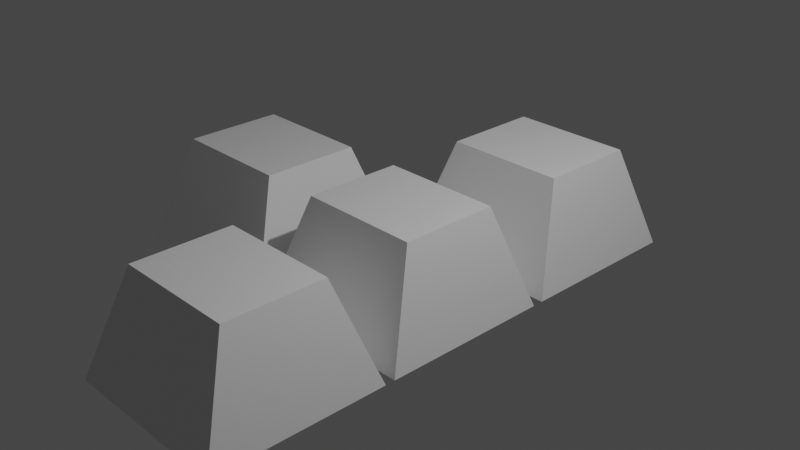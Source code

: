 # Source: buttons.blend  (saved by Blender 2.93.20; exported with 4.5.12 LTS)
import bpy
from mathutils import Matrix  # noqa: F401  (used for matrix-valued properties, if any)

bpy.ops.wm.read_factory_settings(use_empty=True)
scene = bpy.context.scene
scene.name = 'Scene'

# ---- collections
col_collection = bpy.data.collections.new('Collection'); scene.collection.children.link(col_collection)

# ---- materials (node trees are filled in below, after node groups)
mat_material = bpy.data.materials.new('Material')
mat_material.alpha_threshold = 0.0
mat_material.use_transparent_shadow = False
mat_material.line_color = (0.0, 0.0, 0.0, 1.0)
mat_material_001 = bpy.data.materials.new('Material.001')
mat_material_001.alpha_threshold = 0.0
mat_material_001.use_transparent_shadow = False
mat_material_001.line_color = (0.0, 0.0, 0.0, 1.0)
mat_material_002 = bpy.data.materials.new('Material.002')
mat_material_002.alpha_threshold = 0.0
mat_material_002.use_transparent_shadow = False
mat_material_002.line_color = (0.0, 0.0, 0.0, 1.0)
mat_material_003 = bpy.data.materials.new('Material.003')
mat_material_003.alpha_threshold = 0.0
mat_material_003.use_transparent_shadow = False
mat_material_003.line_color = (0.0, 0.0, 0.0, 1.0)

# ---- material node trees
mat_material.use_nodes = True; mat_material.node_tree.nodes.clear()
_N = mat_material.node_tree.nodes; _L = mat_material.node_tree.links
n0 = _N.new('ShaderNodeOutputMaterial'); n0.name = 'Material Output'; n0.location = (300, 300)
n1 = _N.new('ShaderNodeBsdfPrincipled'); n1.name = 'Principled BSDF'; n1.location = (10, 300)
n1.distribution = 'GGX'
n1.subsurface_method = 'BURLEY'
n1.inputs[2].default_value = 0.4
n1.inputs[3].default_value = 1.45
n1.inputs[27].default_value = (0.0, 0.0, 0.0, 1.0)
n1.inputs[28].default_value = 1.0
_L.new(n1.outputs[0], n0.inputs[0])
n0.is_active_output = True
mat_material_001.use_nodes = True; mat_material_001.node_tree.nodes.clear()
_N = mat_material_001.node_tree.nodes; _L = mat_material_001.node_tree.links
n0 = _N.new('ShaderNodeOutputMaterial'); n0.name = 'Material Output'; n0.location = (300, 300)
n1 = _N.new('ShaderNodeBsdfPrincipled'); n1.name = 'Principled BSDF'; n1.location = (10, 300)
n1.distribution = 'GGX'
n1.subsurface_method = 'BURLEY'
n1.inputs[2].default_value = 0.4
n1.inputs[3].default_value = 1.45
n1.inputs[27].default_value = (0.0, 0.0, 0.0, 1.0)
n1.inputs[28].default_value = 1.0
_L.new(n1.outputs[0], n0.inputs[0])
n0.is_active_output = True
mat_material_002.use_nodes = True; mat_material_002.node_tree.nodes.clear()
_N = mat_material_002.node_tree.nodes; _L = mat_material_002.node_tree.links
n0 = _N.new('ShaderNodeOutputMaterial'); n0.name = 'Material Output'; n0.location = (300, 300)
n1 = _N.new('ShaderNodeBsdfPrincipled'); n1.name = 'Principled BSDF'; n1.location = (10, 300)
n1.distribution = 'GGX'
n1.subsurface_method = 'BURLEY'
n1.inputs[2].default_value = 0.4
n1.inputs[3].default_value = 1.45
n1.inputs[27].default_value = (0.0, 0.0, 0.0, 1.0)
n1.inputs[28].default_value = 1.0
_L.new(n1.outputs[0], n0.inputs[0])
n0.is_active_output = True
mat_material_003.use_nodes = True; mat_material_003.node_tree.nodes.clear()
_N = mat_material_003.node_tree.nodes; _L = mat_material_003.node_tree.links
n0 = _N.new('ShaderNodeOutputMaterial'); n0.name = 'Material Output'; n0.location = (300, 300)
n1 = _N.new('ShaderNodeBsdfPrincipled'); n1.name = 'Principled BSDF'; n1.location = (10, 300)
n1.distribution = 'GGX'
n1.subsurface_method = 'BURLEY'
n1.inputs[2].default_value = 0.4
n1.inputs[3].default_value = 1.45
n1.inputs[27].default_value = (0.0, 0.0, 0.0, 1.0)
n1.inputs[28].default_value = 1.0
_L.new(n1.outputs[0], n0.inputs[0])
n0.is_active_output = True

# ---- world
world_world = bpy.data.worlds.new('World'); scene.world = world_world
world_world.use_nodes = True; world_world.node_tree.nodes.clear()
_N = world_world.node_tree.nodes; _L = world_world.node_tree.links
n0 = _N.new('ShaderNodeOutputWorld'); n0.name = 'World Output'; n0.location = (300, 300)
n1 = _N.new('ShaderNodeBackground'); n1.name = 'Background'; n1.location = (10, 300)
n1.inputs[0].default_value = (0.05088, 0.05088, 0.05088, 1.0)
_L.new(n1.outputs[0], n0.inputs[0])
n0.is_active_output = True
world_world.color = (0.05088, 0.05088, 0.05088)
world_world.use_sun_shadow = False
world_world.sun_shadow_jitter_overblur = 0.0

# ---- cameras
cam_camera = bpy.data.cameras.new('Camera')
cam_camera.clip_end = 100.0
cam_camera.ortho_scale = 7.314

# ---- lights
light_light = bpy.data.lights.new('Light', 'POINT')
light_light.transmission_factor = 0.0
light_light.energy = 1000.0
light_light.shadow_soft_size = 0.1
light_light.shadow_maximum_resolution = 0.006
light_light.use_absolute_resolution = True

# ---- meshes
me_cube = bpy.data.meshes.new('Cube')
me_cube.from_pydata([(0.7145, 0.5753, 0.1999), (1.0, 1.0, -1.0), (0.7145, -0.5686, 0.1999), (1.0, -1.0, -1.0), (-0.7006, 0.5753, 0.1999), (-1.0, 1.0, -1.0), (-0.7006, -0.5686, 0.1999), (-1.0, -1.0, -1.0)], [], [(0, 4, 6, 2), (3, 2, 6, 7), (7, 6, 4, 5), (5, 1, 3, 7), (1, 0, 2, 3), (5, 4, 0, 1)])
_uv = me_cube.uv_layers.new(name='UVMap')
_uv.uv.foreach_set('vector', [0.625, 0.5, 0.875, 0.5, 0.875, 0.75, 0.625, 0.75, 0.375, 0.75, 0.625, 0.75, 0.625, 1.0, 0.375, 1.0, 0.375, 0.0, 0.625, 0.0, 0.625, 0.25, 0.375, 0.25, 0.125, 0.5, 0.375, 0.5, 0.375, 0.75, 0.125, 0.75, 0.375, 0.5, 0.625, 0.5, 0.625, 0.75, 0.375, 0.75, 0.375, 0.25, 0.625, 0.25, 0.625, 0.5, 0.375, 0.5])
me_cube.materials.append(mat_material)
me_cube.use_remesh_preserve_volume = False
me_cube.use_remesh_preserve_attributes = False
me_cube.use_mirror_vertex_groups = False
me_cube.update()
me_cube_001 = bpy.data.meshes.new('Cube.001')
me_cube_001.from_pydata([(0.7145, 0.5753, 0.1999), (1.0, 1.0, -1.0), (0.7145, -0.5686, 0.1999), (1.0, -1.0, -1.0), (-0.7006, 0.5753, 0.1999), (-1.0, 1.0, -1.0), (-0.7006, -0.5686, 0.1999), (-1.0, -1.0, -1.0)], [], [(0, 4, 6, 2), (3, 2, 6, 7), (7, 6, 4, 5), (5, 1, 3, 7), (1, 0, 2, 3), (5, 4, 0, 1)])
_uv = me_cube_001.uv_layers.new(name='UVMap')
_uv.uv.foreach_set('vector', [0.625, 0.5, 0.875, 0.5, 0.875, 0.75, 0.625, 0.75, 0.375, 0.75, 0.625, 0.75, 0.625, 1.0, 0.375, 1.0, 0.375, 0.0, 0.625, 0.0, 0.625, 0.25, 0.375, 0.25, 0.125, 0.5, 0.375, 0.5, 0.375, 0.75, 0.125, 0.75, 0.375, 0.5, 0.625, 0.5, 0.625, 0.75, 0.375, 0.75, 0.375, 0.25, 0.625, 0.25, 0.625, 0.5, 0.375, 0.5])
me_cube_001.materials.append(mat_material_001)
me_cube_001.use_remesh_preserve_volume = False
me_cube_001.use_remesh_preserve_attributes = False
me_cube_001.use_mirror_vertex_groups = False
me_cube_001.update()
me_cube_002 = bpy.data.meshes.new('Cube.002')
me_cube_002.from_pydata([(0.7145, 0.5753, 0.1999), (1.0, 1.0, -1.0), (0.7145, -0.5686, 0.1999), (1.0, -1.0, -1.0), (-0.7006, 0.5753, 0.1999), (-1.0, 1.0, -1.0), (-0.7006, -0.5686, 0.1999), (-1.0, -1.0, -1.0)], [], [(0, 4, 6, 2), (3, 2, 6, 7), (7, 6, 4, 5), (5, 1, 3, 7), (1, 0, 2, 3), (5, 4, 0, 1)])
_uv = me_cube_002.uv_layers.new(name='UVMap')
_uv.uv.foreach_set('vector', [0.625, 0.5, 0.875, 0.5, 0.875, 0.75, 0.625, 0.75, 0.375, 0.75, 0.625, 0.75, 0.625, 1.0, 0.375, 1.0, 0.375, 0.0, 0.625, 0.0, 0.625, 0.25, 0.375, 0.25, 0.125, 0.5, 0.375, 0.5, 0.375, 0.75, 0.125, 0.75, 0.375, 0.5, 0.625, 0.5, 0.625, 0.75, 0.375, 0.75, 0.375, 0.25, 0.625, 0.25, 0.625, 0.5, 0.375, 0.5])
me_cube_002.materials.append(mat_material_002)
me_cube_002.use_remesh_preserve_volume = False
me_cube_002.use_remesh_preserve_attributes = False
me_cube_002.use_mirror_vertex_groups = False
me_cube_002.update()
me_cube_003 = bpy.data.meshes.new('Cube.003')
me_cube_003.from_pydata([(0.7145, 0.5753, 0.1999), (1.0, 1.0, -1.0), (0.7145, -0.5686, 0.1999), (1.0, -1.0, -1.0), (-0.7006, 0.5753, 0.1999), (-1.0, 1.0, -1.0), (-0.7006, -0.5686, 0.1999), (-1.0, -1.0, -1.0)], [], [(0, 4, 6, 2), (3, 2, 6, 7), (7, 6, 4, 5), (5, 1, 3, 7), (1, 0, 2, 3), (5, 4, 0, 1)])
_uv = me_cube_003.uv_layers.new(name='UVMap')
_uv.uv.foreach_set('vector', [0.625, 0.5, 0.875, 0.5, 0.875, 0.75, 0.625, 0.75, 0.375, 0.75, 0.625, 0.75, 0.625, 1.0, 0.375, 1.0, 0.375, 0.0, 0.625, 0.0, 0.625, 0.25, 0.375, 0.25, 0.125, 0.5, 0.375, 0.5, 0.375, 0.75, 0.125, 0.75, 0.375, 0.5, 0.625, 0.5, 0.625, 0.75, 0.375, 0.75, 0.375, 0.25, 0.625, 0.25, 0.625, 0.5, 0.375, 0.5])
me_cube_003.materials.append(mat_material_003)
me_cube_003.use_remesh_preserve_volume = False
me_cube_003.use_remesh_preserve_attributes = False
me_cube_003.use_mirror_vertex_groups = False
me_cube_003.update()

# ---- objects
ob_cube = bpy.data.objects.new('Cube', me_cube)
ob_light = bpy.data.objects.new('Light', light_light)
ob_camera = bpy.data.objects.new('Camera', cam_camera)
ob_cube_001 = bpy.data.objects.new('Cube.001', me_cube_001)
ob_cube_002 = bpy.data.objects.new('Cube.002', me_cube_002)
ob_cube_003 = bpy.data.objects.new('Cube.003', me_cube_003)

# ---- transforms, parenting, visibility, modifiers, constraints
ob_cube.location = (0.0, 0.0, 0.0)
ob_cube.lock_rotations_4d = False
ob_cube.empty_display_type = 'ARROWS'
ob_cube.lineart.crease_threshold = 0.0
ob_light.location = (4.076, 1.005, 5.904)
ob_light.rotation_euler = (0.6503, 0.05522, 1.866)
ob_light.lock_rotations_4d = False
ob_light.empty_display_type = 'ARROWS'
ob_light.color = (0.0, 0.0, 0.0, 0.0)
ob_light.lineart.crease_threshold = 0.0
ob_camera.location = (7.359, -6.926, 4.958)
ob_camera.rotation_euler = (1.109, 0.0, 0.8149)
ob_camera.lock_rotations_4d = False
ob_camera.empty_display_type = 'ARROWS'
ob_camera.color = (0.0, 0.0, 0.0, 0.0)
ob_camera.display_type = 'WIRE'
ob_camera.lineart.crease_threshold = 0.0
ob_cube_001.location = (0.0, 2.127, 0.0)
ob_cube_001.lock_rotations_4d = False
ob_cube_001.empty_display_type = 'ARROWS'
ob_cube_001.lineart.crease_threshold = 0.0
ob_cube_002.location = (-2.111, 0.0, 0.0)
ob_cube_002.lock_rotations_4d = False
ob_cube_002.empty_display_type = 'ARROWS'
ob_cube_002.lineart.crease_threshold = 0.0
ob_cube_003.location = (0.0, -2.113, 0.0)
ob_cube_003.lock_rotations_4d = False
ob_cube_003.empty_display_type = 'ARROWS'
ob_cube_003.lineart.crease_threshold = 0.0

# ---- collection membership
col_collection.objects.link(ob_cube)
col_collection.objects.link(ob_light)
col_collection.objects.link(ob_camera)
col_collection.objects.link(ob_cube_001)
col_collection.objects.link(ob_cube_002)
col_collection.objects.link(ob_cube_003)

# ---- scene / render settings (as saved in the file)
scene.camera = ob_camera
scene.frame_start = 1; scene.frame_end = 250; scene.frame_set(4)
scene.render.engine = 'BLENDER_EEVEE_NEXT'
scene.cycles.use_denoising = False
scene.cycles.samples = 128
scene.cycles.sampling_pattern = 'TABULATED_SOBOL'
scene.cycles.use_adaptive_sampling = False
scene.cycles.use_light_tree = False
scene.view_settings.view_transform = 'Filmic'
bpy.context.view_layer.update()
